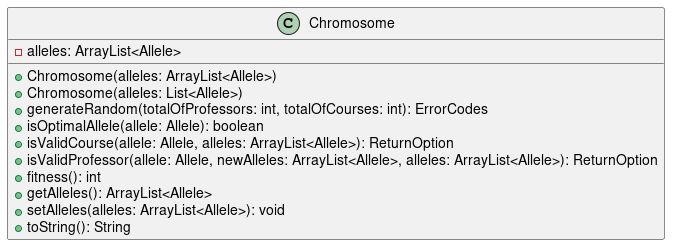

The diagram above was rendered by PlantUML. Its source (embedded in the PNG):
@startuml
class Chromosome {
  - alleles: ArrayList<Allele>

  + Chromosome(alleles: ArrayList<Allele>)
  + Chromosome(alleles: List<Allele>)
  + generateRandom(totalOfProfessors: int, totalOfCourses: int): ErrorCodes
  + isOptimalAllele(allele: Allele): boolean
  + isValidCourse(allele: Allele, alleles: ArrayList<Allele>): ReturnOption
  + isValidProfessor(allele: Allele, newAlleles: ArrayList<Allele>, alleles: ArrayList<Allele>): ReturnOption
  + fitness(): int
  + getAlleles(): ArrayList<Allele>
  + setAlleles(alleles: ArrayList<Allele>): void
  + toString(): String
}
@enduml